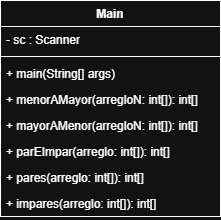

The diagram above was exported from draw.io. Its source (the exported page's mxGraphModel, read from the mxfile embedded in the PNG):
<mxGraphModel dx="1070" dy="488" grid="1" gridSize="10" guides="1" tooltips="1" connect="1" arrows="1" fold="1" page="1" pageScale="1" pageWidth="827" pageHeight="1169" math="0" shadow="0">
  <root>
    <mxCell id="0" />
    <mxCell id="1" parent="0" />
    <mxCell id="BRfVKsb7_Y2vtP_1M1eX-1" parent="1" style="swimlane;fontStyle=1;align=center;verticalAlign=top;childLayout=stackLayout;horizontal=1;startSize=26;horizontalStack=0;resizeParent=1;resizeParentMax=0;resizeLast=0;collapsible=1;marginBottom=0;whiteSpace=wrap;html=1;" value="Main" vertex="1">
      <mxGeometry height="216" width="220" x="350" y="90" as="geometry" />
    </mxCell>
    <mxCell id="BRfVKsb7_Y2vtP_1M1eX-2" parent="BRfVKsb7_Y2vtP_1M1eX-1" style="text;strokeColor=none;fillColor=none;align=left;verticalAlign=top;spacingLeft=4;spacingRight=4;overflow=hidden;rotatable=0;points=[[0,0.5],[1,0.5]];portConstraint=eastwest;whiteSpace=wrap;html=1;" value="- sc : Scanner" vertex="1">
      <mxGeometry height="26" width="220" y="26" as="geometry" />
    </mxCell>
    <mxCell id="BRfVKsb7_Y2vtP_1M1eX-3" parent="BRfVKsb7_Y2vtP_1M1eX-1" style="line;strokeWidth=1;fillColor=none;align=left;verticalAlign=middle;spacingTop=-1;spacingLeft=3;spacingRight=3;rotatable=0;labelPosition=right;points=[];portConstraint=eastwest;strokeColor=inherit;" value="" vertex="1">
      <mxGeometry height="8" width="220" y="52" as="geometry" />
    </mxCell>
    <mxCell id="BRfVKsb7_Y2vtP_1M1eX-5" parent="BRfVKsb7_Y2vtP_1M1eX-1" style="text;strokeColor=none;fillColor=none;align=left;verticalAlign=top;spacingLeft=4;spacingRight=4;overflow=hidden;rotatable=0;points=[[0,0.5],[1,0.5]];portConstraint=eastwest;whiteSpace=wrap;html=1;" value="+ main(String[] args)" vertex="1">
      <mxGeometry height="26" width="220" y="60" as="geometry" />
    </mxCell>
    <mxCell id="BRfVKsb7_Y2vtP_1M1eX-4" parent="BRfVKsb7_Y2vtP_1M1eX-1" style="text;strokeColor=none;fillColor=none;align=left;verticalAlign=top;spacingLeft=4;spacingRight=4;overflow=hidden;rotatable=0;points=[[0,0.5],[1,0.5]];portConstraint=eastwest;whiteSpace=wrap;html=1;" value="+ menorAMayor(arregloN: int[]): int[]" vertex="1">
      <mxGeometry height="26" width="220" y="86" as="geometry" />
    </mxCell>
    <mxCell id="BRfVKsb7_Y2vtP_1M1eX-8" parent="BRfVKsb7_Y2vtP_1M1eX-1" style="text;strokeColor=none;fillColor=none;align=left;verticalAlign=top;spacingLeft=4;spacingRight=4;overflow=hidden;rotatable=0;points=[[0,0.5],[1,0.5]];portConstraint=eastwest;whiteSpace=wrap;html=1;" value="+ mayorAMenor(arregloN: int[]): int[]" vertex="1">
      <mxGeometry height="26" width="220" y="112" as="geometry" />
    </mxCell>
    <mxCell id="BRfVKsb7_Y2vtP_1M1eX-7" parent="BRfVKsb7_Y2vtP_1M1eX-1" style="text;strokeColor=none;fillColor=none;align=left;verticalAlign=top;spacingLeft=4;spacingRight=4;overflow=hidden;rotatable=0;points=[[0,0.5],[1,0.5]];portConstraint=eastwest;whiteSpace=wrap;html=1;" value="+ parEImpar(arreglo: int[]): int[]" vertex="1">
      <mxGeometry height="26" width="220" y="138" as="geometry" />
    </mxCell>
    <mxCell id="BRfVKsb7_Y2vtP_1M1eX-10" parent="BRfVKsb7_Y2vtP_1M1eX-1" style="text;strokeColor=none;fillColor=none;align=left;verticalAlign=top;spacingLeft=4;spacingRight=4;overflow=hidden;rotatable=0;points=[[0,0.5],[1,0.5]];portConstraint=eastwest;whiteSpace=wrap;html=1;" value="+ pares(arreglo: int[]): int[]" vertex="1">
      <mxGeometry height="26" width="220" y="164" as="geometry" />
    </mxCell>
    <mxCell id="BRfVKsb7_Y2vtP_1M1eX-9" parent="BRfVKsb7_Y2vtP_1M1eX-1" style="text;strokeColor=none;fillColor=none;align=left;verticalAlign=top;spacingLeft=4;spacingRight=4;overflow=hidden;rotatable=0;points=[[0,0.5],[1,0.5]];portConstraint=eastwest;whiteSpace=wrap;html=1;" value="+ impares(arreglo: int[]): int[]" vertex="1">
      <mxGeometry height="26" width="220" y="190" as="geometry" />
    </mxCell>
  </root>
</mxGraphModel>